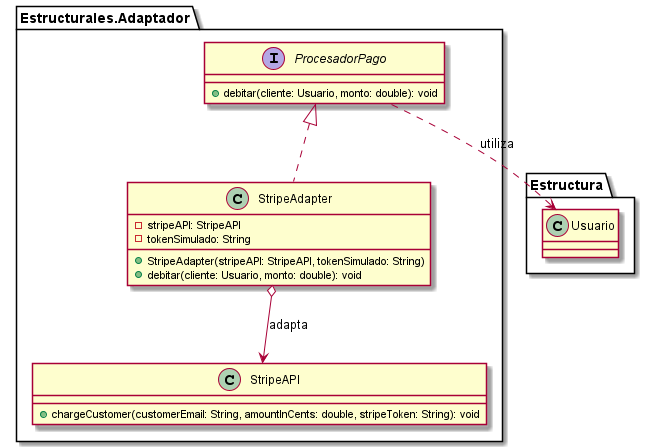

The diagram above was rendered by PlantUML. Its source (embedded in the PNG):
@startuml Adapter
package "Estructura" {
    class Usuario
}

package "Estructurales.Adaptador" {
    interface ProcesadorPago {
        + debitar(cliente: Usuario, monto: double): void
    }

    class StripeAPI {
        + chargeCustomer(customerEmail: String, amountInCents: double, stripeToken: String): void
    }

    class StripeAdapter implements ProcesadorPago {
        - stripeAPI: StripeAPI
        - tokenSimulado: String
        + StripeAdapter(stripeAPI: StripeAPI, tokenSimulado: String)
        + debitar(cliente: Usuario, monto: double): void
    }
}

StripeAdapter o--> StripeAPI : "adapta"
ProcesadorPago .down.> Usuario : "utiliza"
@endum